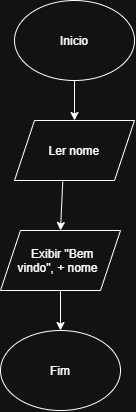

The diagram above was exported from draw.io. Its source (the exported page's mxGraphModel, read from the mxfile embedded in the PNG):
<mxGraphModel dx="1020" dy="518" grid="1" gridSize="10" guides="1" tooltips="1" connect="1" arrows="1" fold="1" page="1" pageScale="1" pageWidth="827" pageHeight="1169" math="0" shadow="0">
  <root>
    <mxCell id="0" />
    <mxCell id="1" parent="0" />
    <mxCell id="74REtfBanCiJPtMotbRF-1" parent="1" style="ellipse;whiteSpace=wrap;html=1;shapeInside=1;" value="Inicio" vertex="1">
      <mxGeometry height="80" width="120" x="354" y="40" as="geometry" />
    </mxCell>
    <mxCell id="74REtfBanCiJPtMotbRF-6" parent="1" style="shape=parallelogram;perimeter=parallelogramPerimeter;whiteSpace=wrap;html=1;shapeInside=1;fixedSize=1;" value="Ler nome" vertex="1">
      <mxGeometry height="60" width="120" x="354" y="160" as="geometry" />
    </mxCell>
    <mxCell id="74REtfBanCiJPtMotbRF-7" parent="1" style="shape=parallelogram;perimeter=parallelogramPerimeter;whiteSpace=wrap;html=1;shapeInside=1;fixedSize=1;" value="Exibir &quot;Bem vindo&quot;, + nome" vertex="1">
      <mxGeometry height="60" width="120" x="340" y="270" as="geometry" />
    </mxCell>
    <mxCell id="74REtfBanCiJPtMotbRF-10" parent="1" style="ellipse;whiteSpace=wrap;html=1;shapeInside=1;" value="Fim" vertex="1">
      <mxGeometry height="80" width="120" x="340" y="370" as="geometry" />
    </mxCell>
    <mxCell id="74REtfBanCiJPtMotbRF-11" edge="1" parent="1" source="74REtfBanCiJPtMotbRF-1" style="endArrow=classic;html=1;rounded=0;exitX=0.5;exitY=1;exitDx=0;exitDy=0;entryX=0.5;entryY=0;entryDx=0;entryDy=0;" target="74REtfBanCiJPtMotbRF-6" value="">
      <mxGeometry height="50" relative="1" width="50" as="geometry">
        <mxPoint x="450" y="150" as="sourcePoint" />
        <mxPoint x="530" y="170" as="targetPoint" />
      </mxGeometry>
    </mxCell>
    <mxCell id="74REtfBanCiJPtMotbRF-12" edge="1" parent="1" source="74REtfBanCiJPtMotbRF-6" style="endArrow=classic;html=1;rounded=0;exitX=0.402;exitY=1.02;exitDx=0;exitDy=0;exitPerimeter=0;entryX=0.5;entryY=0;entryDx=0;entryDy=0;" target="74REtfBanCiJPtMotbRF-7" value="">
      <mxGeometry height="50" relative="1" width="50" as="geometry">
        <mxPoint x="390" y="300" as="sourcePoint" />
        <mxPoint x="490" y="250" as="targetPoint" />
      </mxGeometry>
    </mxCell>
    <mxCell id="74REtfBanCiJPtMotbRF-13" edge="1" parent="1" source="74REtfBanCiJPtMotbRF-7" style="endArrow=classic;html=1;rounded=0;exitX=0.5;exitY=1;exitDx=0;exitDy=0;" target="74REtfBanCiJPtMotbRF-10" value="">
      <mxGeometry height="50" relative="1" width="50" as="geometry">
        <mxPoint x="390" y="300" as="sourcePoint" />
        <mxPoint x="440" y="250" as="targetPoint" />
      </mxGeometry>
    </mxCell>
  </root>
</mxGraphModel>